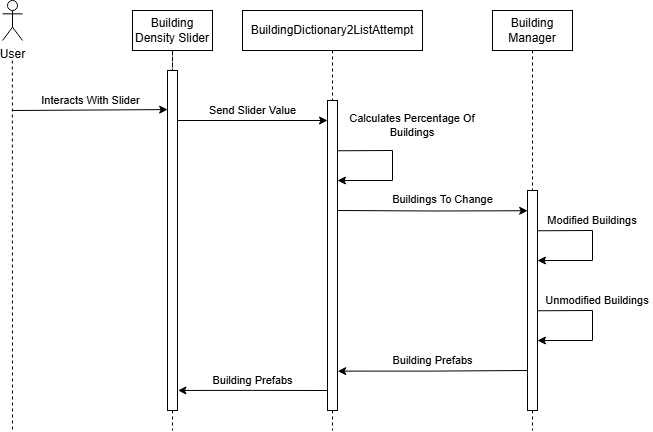

The diagram above was exported from draw.io. Its source (the exported page's mxGraphModel, read from the mxfile embedded in the PNG):
<mxGraphModel dx="780" dy="742" grid="1" gridSize="10" guides="1" tooltips="1" connect="1" arrows="1" fold="1" page="1" pageScale="1" pageWidth="827" pageHeight="1169" math="0" shadow="0">
  <root>
    <mxCell id="0" />
    <mxCell id="1" parent="0" />
    <mxCell id="Yj5-Y12GlWGQdriTi867-2" style="edgeStyle=orthogonalEdgeStyle;rounded=0;orthogonalLoop=1;jettySize=auto;html=1;endArrow=none;startFill=0;dashed=1;" edge="1" parent="1">
      <mxGeometry relative="1" as="geometry">
        <mxPoint x="130" y="510" as="targetPoint" />
        <mxPoint x="129.86" y="140" as="sourcePoint" />
        <Array as="points">
          <mxPoint x="130.37" y="275" />
          <mxPoint x="130.37" y="410" />
        </Array>
      </mxGeometry>
    </mxCell>
    <mxCell id="Yj5-Y12GlWGQdriTi867-1" value="User" style="shape=umlActor;verticalLabelPosition=bottom;verticalAlign=top;html=1;outlineConnect=0;" vertex="1" parent="1">
      <mxGeometry x="120" y="80" width="20" height="40" as="geometry" />
    </mxCell>
    <mxCell id="Yj5-Y12GlWGQdriTi867-4" style="edgeStyle=orthogonalEdgeStyle;rounded=0;orthogonalLoop=1;jettySize=auto;html=1;endArrow=none;startFill=0;dashed=1;" edge="1" parent="1" source="Yj5-Y12GlWGQdriTi867-12">
      <mxGeometry relative="1" as="geometry">
        <mxPoint x="290" y="510" as="targetPoint" />
        <Array as="points">
          <mxPoint x="290" y="410" />
        </Array>
      </mxGeometry>
    </mxCell>
    <mxCell id="Yj5-Y12GlWGQdriTi867-3" value="Building Density Slider" style="rounded=0;whiteSpace=wrap;html=1;" vertex="1" parent="1">
      <mxGeometry x="250" y="90" width="80" height="40" as="geometry" />
    </mxCell>
    <mxCell id="Yj5-Y12GlWGQdriTi867-9" style="edgeStyle=orthogonalEdgeStyle;rounded=0;orthogonalLoop=1;jettySize=auto;html=1;dashed=1;endArrow=none;startFill=0;" edge="1" parent="1" source="Yj5-Y12GlWGQdriTi867-13">
      <mxGeometry relative="1" as="geometry">
        <mxPoint x="450" y="510" as="targetPoint" />
        <Array as="points">
          <mxPoint x="450" y="410" />
        </Array>
      </mxGeometry>
    </mxCell>
    <mxCell id="Yj5-Y12GlWGQdriTi867-5" value="BuildingDictionary2ListAttempt" style="rounded=0;whiteSpace=wrap;html=1;" vertex="1" parent="1">
      <mxGeometry x="360" y="90" width="180" height="40" as="geometry" />
    </mxCell>
    <mxCell id="Yj5-Y12GlWGQdriTi867-7" value="Building Manager" style="rounded=0;whiteSpace=wrap;html=1;" vertex="1" parent="1">
      <mxGeometry x="610" y="90" width="80" height="40" as="geometry" />
    </mxCell>
    <mxCell id="Yj5-Y12GlWGQdriTi867-8" style="edgeStyle=orthogonalEdgeStyle;rounded=0;orthogonalLoop=1;jettySize=auto;html=1;endArrow=none;startFill=0;dashed=1;" edge="1" source="Yj5-Y12GlWGQdriTi867-14" parent="1">
      <mxGeometry relative="1" as="geometry">
        <mxPoint x="650" y="510" as="targetPoint" />
        <Array as="points">
          <mxPoint x="650" y="410" />
        </Array>
      </mxGeometry>
    </mxCell>
    <mxCell id="Yj5-Y12GlWGQdriTi867-11" value="Interacts With Slider" style="endArrow=classic;html=1;rounded=0;entryX=0.012;entryY=0.115;entryDx=0;entryDy=0;entryPerimeter=0;" edge="1" parent="1" target="Yj5-Y12GlWGQdriTi867-12">
      <mxGeometry y="10" width="50" height="50" relative="1" as="geometry">
        <mxPoint x="129.84" y="190" as="sourcePoint" />
        <mxPoint x="285" y="191.63" as="targetPoint" />
        <mxPoint as="offset" />
      </mxGeometry>
    </mxCell>
    <mxCell id="Yj5-Y12GlWGQdriTi867-15" value="" style="edgeStyle=orthogonalEdgeStyle;rounded=0;orthogonalLoop=1;jettySize=auto;html=1;endArrow=none;startFill=0;dashed=1;" edge="1" parent="1" source="Yj5-Y12GlWGQdriTi867-7" target="Yj5-Y12GlWGQdriTi867-14">
      <mxGeometry relative="1" as="geometry">
        <mxPoint x="650" y="410" as="targetPoint" />
        <mxPoint x="650" y="130" as="sourcePoint" />
        <Array as="points" />
      </mxGeometry>
    </mxCell>
    <mxCell id="Yj5-Y12GlWGQdriTi867-14" value="" style="rounded=0;whiteSpace=wrap;html=1;" vertex="1" parent="1">
      <mxGeometry x="645" y="270" width="10" height="220" as="geometry" />
    </mxCell>
    <mxCell id="Yj5-Y12GlWGQdriTi867-16" value="" style="edgeStyle=orthogonalEdgeStyle;rounded=0;orthogonalLoop=1;jettySize=auto;html=1;endArrow=none;startFill=0;dashed=1;" edge="1" parent="1" source="Yj5-Y12GlWGQdriTi867-3" target="Yj5-Y12GlWGQdriTi867-12">
      <mxGeometry relative="1" as="geometry">
        <mxPoint x="290" y="410" as="targetPoint" />
        <mxPoint x="290" y="130" as="sourcePoint" />
        <Array as="points" />
      </mxGeometry>
    </mxCell>
    <mxCell id="Yj5-Y12GlWGQdriTi867-18" value="Send Slider Value" style="edgeStyle=orthogonalEdgeStyle;rounded=0;orthogonalLoop=1;jettySize=auto;html=1;entryX=0;entryY=0.5;entryDx=0;entryDy=0;" edge="1" parent="1">
      <mxGeometry y="10" relative="1" as="geometry">
        <mxPoint x="295" y="200" as="sourcePoint" />
        <mxPoint x="445" y="200" as="targetPoint" />
        <mxPoint as="offset" />
      </mxGeometry>
    </mxCell>
    <mxCell id="Yj5-Y12GlWGQdriTi867-12" value="" style="rounded=0;whiteSpace=wrap;html=1;" vertex="1" parent="1">
      <mxGeometry x="285" y="150" width="10" height="340" as="geometry" />
    </mxCell>
    <mxCell id="Yj5-Y12GlWGQdriTi867-17" value="" style="edgeStyle=orthogonalEdgeStyle;rounded=0;orthogonalLoop=1;jettySize=auto;html=1;dashed=1;endArrow=none;startFill=0;" edge="1" parent="1" source="Yj5-Y12GlWGQdriTi867-5" target="Yj5-Y12GlWGQdriTi867-13">
      <mxGeometry relative="1" as="geometry">
        <mxPoint x="450" y="410" as="targetPoint" />
        <mxPoint x="450" y="130" as="sourcePoint" />
        <Array as="points" />
      </mxGeometry>
    </mxCell>
    <mxCell id="Yj5-Y12GlWGQdriTi867-13" value="" style="rounded=0;whiteSpace=wrap;html=1;" vertex="1" parent="1">
      <mxGeometry x="445" y="180" width="10" height="310" as="geometry" />
    </mxCell>
    <mxCell id="Yj5-Y12GlWGQdriTi867-20" value="" style="endArrow=classic;html=1;rounded=0;exitX=0.898;exitY=0.349;exitDx=0;exitDy=0;exitPerimeter=0;fontSize=9;" edge="1" parent="1">
      <mxGeometry x="-0.2181" y="22" width="50" height="50" relative="1" as="geometry">
        <mxPoint x="455" y="230.26999999999998" as="sourcePoint" />
        <mxPoint x="455" y="260" as="targetPoint" />
        <Array as="points">
          <mxPoint x="510" y="230" />
          <mxPoint x="510" y="260" />
        </Array>
        <mxPoint x="10" y="2" as="offset" />
      </mxGeometry>
    </mxCell>
    <mxCell id="Yj5-Y12GlWGQdriTi867-22" value="Calculates Percentage Of Buildings" style="text;html=1;align=center;verticalAlign=middle;whiteSpace=wrap;rounded=0;fontSize=11;" vertex="1" parent="1">
      <mxGeometry x="460" y="190" width="140" height="30" as="geometry" />
    </mxCell>
    <mxCell id="Yj5-Y12GlWGQdriTi867-23" value="Buildings To Change" style="edgeStyle=orthogonalEdgeStyle;rounded=0;orthogonalLoop=1;jettySize=auto;html=1;entryX=0.016;entryY=0.092;entryDx=0;entryDy=0;entryPerimeter=0;" edge="1" parent="1" target="Yj5-Y12GlWGQdriTi867-14">
      <mxGeometry x="0.1009" y="11" relative="1" as="geometry">
        <mxPoint x="455" y="290" as="sourcePoint" />
        <mxPoint x="640" y="290" as="targetPoint" />
        <mxPoint as="offset" />
      </mxGeometry>
    </mxCell>
    <mxCell id="Yj5-Y12GlWGQdriTi867-24" value="" style="endArrow=classic;html=1;rounded=0;exitX=0.898;exitY=0.349;exitDx=0;exitDy=0;exitPerimeter=0;fontSize=9;" edge="1" parent="1">
      <mxGeometry x="-0.2181" y="22" width="50" height="50" relative="1" as="geometry">
        <mxPoint x="655" y="310.27" as="sourcePoint" />
        <mxPoint x="655" y="340" as="targetPoint" />
        <Array as="points">
          <mxPoint x="710" y="310" />
          <mxPoint x="710" y="340" />
        </Array>
        <mxPoint x="10" y="2" as="offset" />
      </mxGeometry>
    </mxCell>
    <mxCell id="Yj5-Y12GlWGQdriTi867-25" value="Modified Buildings" style="text;html=1;align=center;verticalAlign=middle;whiteSpace=wrap;rounded=0;fontSize=11;" vertex="1" parent="1">
      <mxGeometry x="660" y="290" width="100" height="20" as="geometry" />
    </mxCell>
    <mxCell id="Yj5-Y12GlWGQdriTi867-26" value="" style="endArrow=classic;html=1;rounded=0;exitX=0.898;exitY=0.349;exitDx=0;exitDy=0;exitPerimeter=0;fontSize=9;" edge="1" parent="1">
      <mxGeometry x="-0.2181" y="22" width="50" height="50" relative="1" as="geometry">
        <mxPoint x="655" y="390.27" as="sourcePoint" />
        <mxPoint x="655" y="420" as="targetPoint" />
        <Array as="points">
          <mxPoint x="710" y="390" />
          <mxPoint x="710" y="420" />
        </Array>
        <mxPoint x="10" y="2" as="offset" />
      </mxGeometry>
    </mxCell>
    <mxCell id="Yj5-Y12GlWGQdriTi867-27" value="Unmodified Buildings" style="text;html=1;align=center;verticalAlign=middle;whiteSpace=wrap;rounded=0;fontSize=11;" vertex="1" parent="1">
      <mxGeometry x="660" y="370" width="110" height="20" as="geometry" />
    </mxCell>
    <mxCell id="Yj5-Y12GlWGQdriTi867-28" value="Building Prefabs" style="edgeStyle=orthogonalEdgeStyle;rounded=0;orthogonalLoop=1;jettySize=auto;html=1;exitX=1.023;exitY=0.873;exitDx=0;exitDy=0;exitPerimeter=0;startArrow=classic;startFill=1;endArrow=none;" edge="1" parent="1" source="Yj5-Y12GlWGQdriTi867-13">
      <mxGeometry y="10" relative="1" as="geometry">
        <mxPoint x="460" y="450" as="sourcePoint" />
        <mxPoint x="645" y="450" as="targetPoint" />
        <mxPoint as="offset" />
      </mxGeometry>
    </mxCell>
    <mxCell id="Yj5-Y12GlWGQdriTi867-30" value="Building Prefabs" style="edgeStyle=orthogonalEdgeStyle;rounded=0;orthogonalLoop=1;jettySize=auto;html=1;startArrow=classic;startFill=1;endArrow=none;exitX=1.046;exitY=0.941;exitDx=0;exitDy=0;exitPerimeter=0;" edge="1" parent="1" source="Yj5-Y12GlWGQdriTi867-12">
      <mxGeometry x="-0.0071" y="-10" relative="1" as="geometry">
        <mxPoint x="300" y="470" as="sourcePoint" />
        <mxPoint x="445" y="470" as="targetPoint" />
        <mxPoint y="-21" as="offset" />
      </mxGeometry>
    </mxCell>
  </root>
</mxGraphModel>